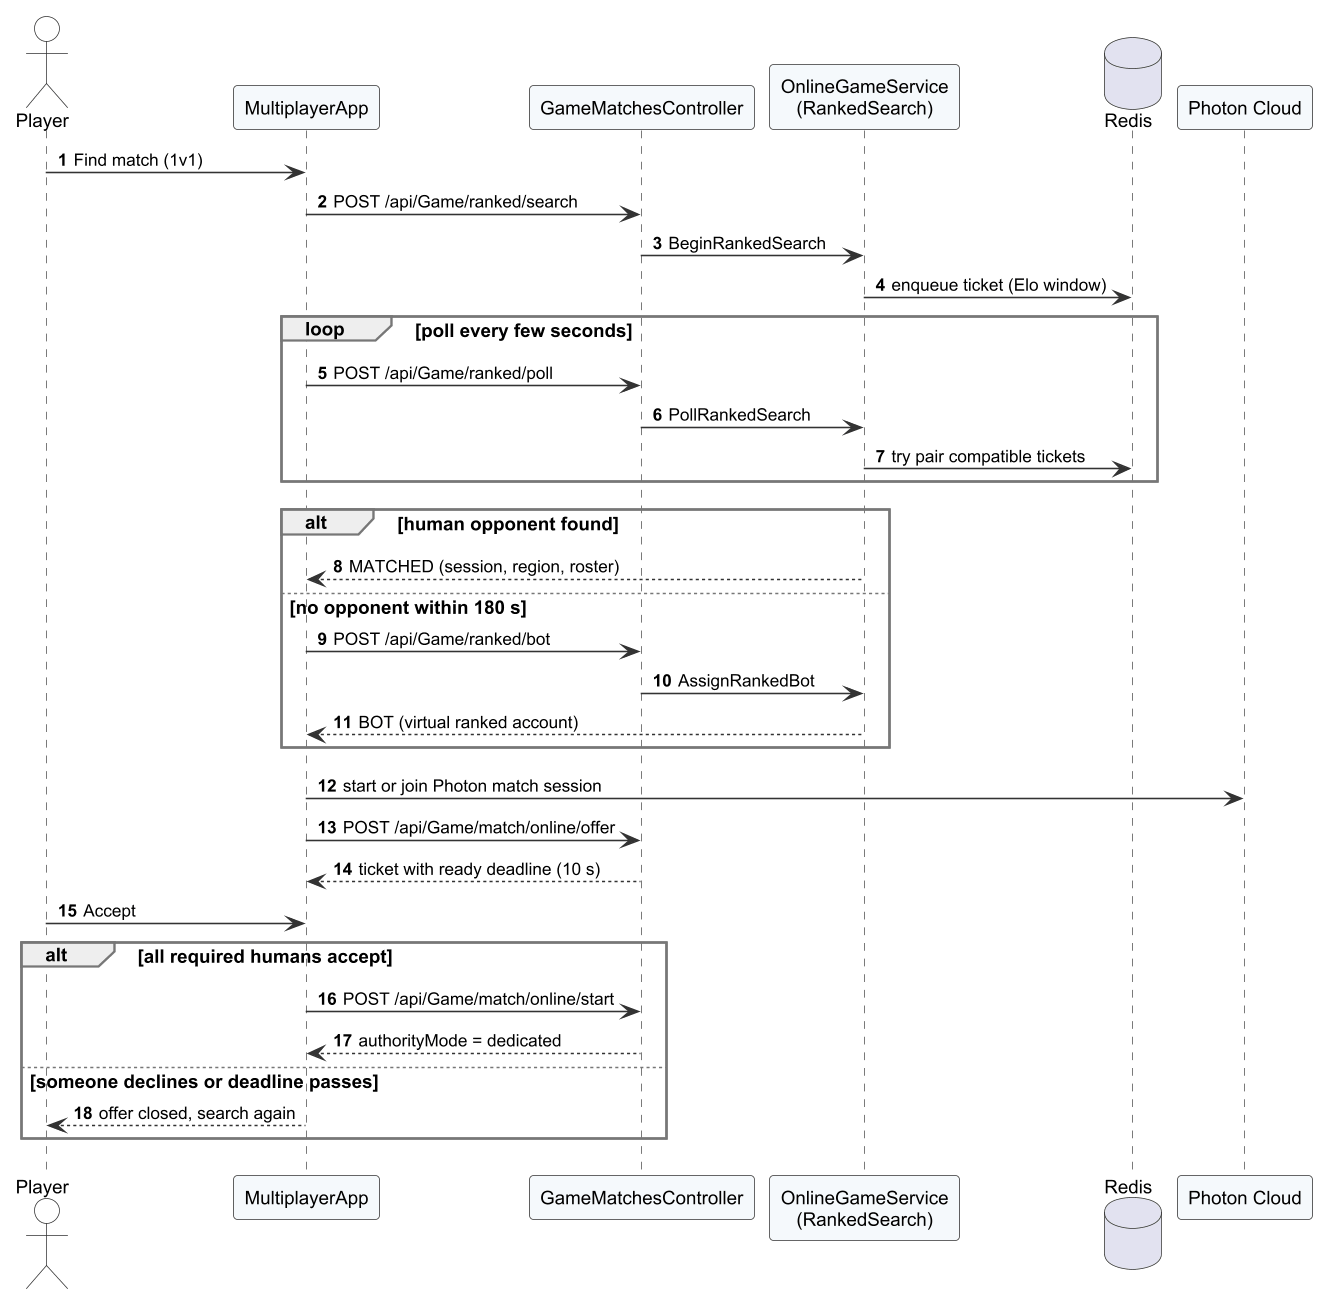

The diagram above was rendered by PlantUML. Its source (embedded in the PNG):
@startuml r4_seq_ranked
!include _style.iuml
autonumber
skinparam responseMessageBelowArrow true

actor Player
participant "MultiplayerApp" as App
participant "GameMatchesController" as C
participant "OnlineGameService\n(RankedSearch)" as S
database "Redis" as R
participant "Photon Cloud" as P
Player -> App : Find match (1v1)
App -> C : POST /api/Game/ranked/search
C -> S : BeginRankedSearch
S -> R : enqueue ticket (Elo window)
loop poll every few seconds
  App -> C : POST /api/Game/ranked/poll
  C -> S : PollRankedSearch
  S -> R : try pair compatible tickets
end
alt human opponent found
  S --> App : MATCHED (session, region, roster)
else no opponent within 180 s
  App -> C : POST /api/Game/ranked/bot
  C -> S : AssignRankedBot
  S --> App : BOT (virtual ranked account)
end
App -> P : start or join Photon match session
App -> C : POST /api/Game/match/online/offer
C --> App : ticket with ready deadline (10 s)
Player -> App : Accept
alt all required humans accept
  App -> C : POST /api/Game/match/online/start
  C --> App : authorityMode = dedicated
else someone declines or deadline passes
  App --> Player : offer closed, search again
end
@enduml